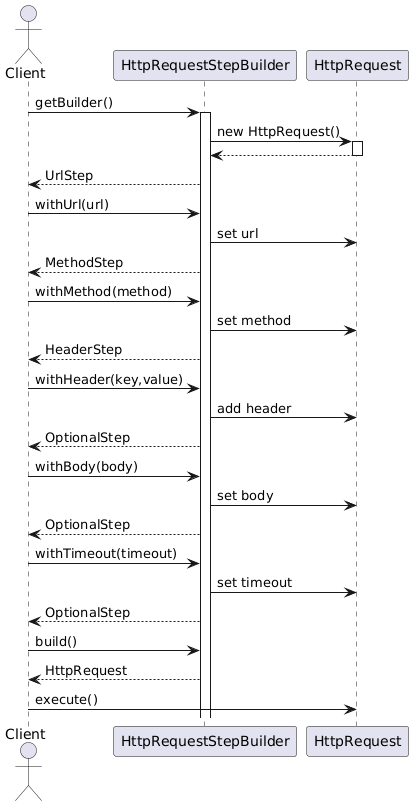

The diagram above was rendered by PlantUML. Its source (embedded in the PNG):
@startuml
actor Client

participant "HttpRequestStepBuilder" as Builder
participant "HttpRequest" as Request

Client -> Builder : getBuilder()
activate Builder

Builder -> Request : new HttpRequest()
activate Request
Request --> Builder
deactivate Request

Builder --> Client : UrlStep

Client -> Builder : withUrl(url)
Builder -> Request : set url
Builder --> Client : MethodStep

Client -> Builder : withMethod(method)
Builder -> Request : set method
Builder --> Client : HeaderStep

Client -> Builder : withHeader(key,value)
Builder -> Request : add header
Builder --> Client : OptionalStep

Client -> Builder : withBody(body)
Builder -> Request : set body
Builder --> Client : OptionalStep

Client -> Builder : withTimeout(timeout)
Builder -> Request : set timeout
Builder --> Client : OptionalStep

Client -> Builder : build()
Builder --> Client : HttpRequest

Client -> Request : execute()
@enduml